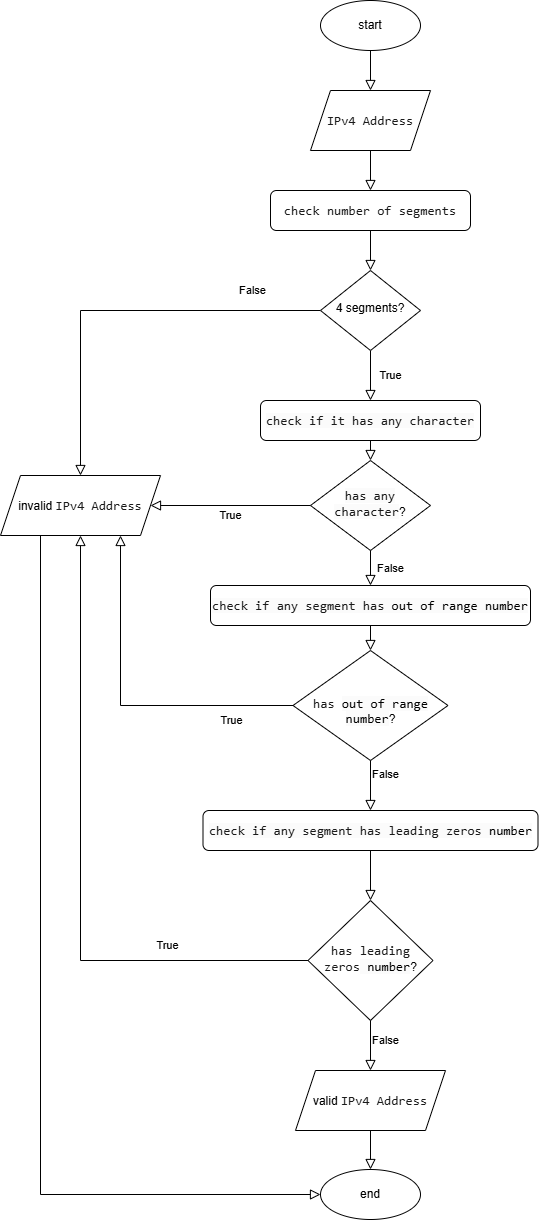

The diagram above was exported from draw.io. Its source (the exported page's mxGraphModel, read from the mxfile embedded in the PNG):
<mxGraphModel dx="1652" dy="1641" grid="1" gridSize="10" guides="1" tooltips="1" connect="1" arrows="1" fold="1" page="1" pageScale="1" pageWidth="827" pageHeight="1169" math="0" shadow="0">
  <root>
    <mxCell id="WIyWlLk6GJQsqaUBKTNV-0" />
    <mxCell id="WIyWlLk6GJQsqaUBKTNV-1" parent="WIyWlLk6GJQsqaUBKTNV-0" />
    <mxCell id="WIyWlLk6GJQsqaUBKTNV-2" value="" style="rounded=0;html=1;jettySize=auto;orthogonalLoop=1;fontSize=11;endArrow=block;endFill=0;endSize=8;strokeWidth=1;shadow=0;labelBackgroundColor=none;edgeStyle=orthogonalEdgeStyle;" parent="WIyWlLk6GJQsqaUBKTNV-1" source="WIyWlLk6GJQsqaUBKTNV-3" target="WIyWlLk6GJQsqaUBKTNV-6" edge="1">
      <mxGeometry relative="1" as="geometry" />
    </mxCell>
    <mxCell id="WIyWlLk6GJQsqaUBKTNV-3" value="&lt;div&gt;&lt;pre style=&quot;font-family: &amp;quot;JetBrains Mono&amp;quot;, monospace; font-size: 9.8pt;&quot;&gt;&lt;font style=&quot;color: rgb(26, 26, 26);&quot;&gt;check number of segments&lt;/font&gt;&lt;/pre&gt;&lt;/div&gt;" style="rounded=1;whiteSpace=wrap;html=1;fontSize=12;glass=0;strokeWidth=1;shadow=0;" parent="WIyWlLk6GJQsqaUBKTNV-1" vertex="1">
      <mxGeometry x="10" y="140" width="200" height="40" as="geometry" />
    </mxCell>
    <mxCell id="WIyWlLk6GJQsqaUBKTNV-4" value="True" style="rounded=0;html=1;jettySize=auto;orthogonalLoop=1;fontSize=11;endArrow=block;endFill=0;endSize=8;strokeWidth=1;shadow=0;labelBackgroundColor=none;entryX=0.5;entryY=0;entryDx=0;entryDy=0;edgeStyle=orthogonalEdgeStyle;" parent="WIyWlLk6GJQsqaUBKTNV-1" source="WIyWlLk6GJQsqaUBKTNV-6" target="WIyWlLk6GJQsqaUBKTNV-12" edge="1">
      <mxGeometry y="20" relative="1" as="geometry">
        <mxPoint as="offset" />
        <mxPoint x="50" y="170" as="targetPoint" />
      </mxGeometry>
    </mxCell>
    <mxCell id="WIyWlLk6GJQsqaUBKTNV-5" value="False" style="edgeStyle=orthogonalEdgeStyle;rounded=0;html=1;jettySize=auto;orthogonalLoop=1;fontSize=11;endArrow=block;endFill=0;endSize=8;strokeWidth=1;shadow=0;labelBackgroundColor=none;entryX=0.5;entryY=0;entryDx=0;entryDy=0;" parent="WIyWlLk6GJQsqaUBKTNV-1" source="WIyWlLk6GJQsqaUBKTNV-6" target="g4v9GzEgN7_m-wwn4P7p-27" edge="1">
      <mxGeometry x="-0.6664" y="-20" relative="1" as="geometry">
        <mxPoint as="offset" />
        <mxPoint x="-150" y="680" as="targetPoint" />
      </mxGeometry>
    </mxCell>
    <mxCell id="WIyWlLk6GJQsqaUBKTNV-6" value="4 segments?" style="rhombus;whiteSpace=wrap;html=1;shadow=0;fontFamily=Helvetica;fontSize=12;align=center;strokeWidth=1;spacing=6;spacingTop=-4;" parent="WIyWlLk6GJQsqaUBKTNV-1" vertex="1">
      <mxGeometry x="60" y="220" width="100" height="80" as="geometry" />
    </mxCell>
    <mxCell id="WIyWlLk6GJQsqaUBKTNV-9" value="" style="rounded=0;html=1;jettySize=auto;orthogonalLoop=1;fontSize=11;endArrow=block;endFill=0;endSize=8;strokeWidth=1;shadow=0;labelBackgroundColor=none;exitX=0.5;exitY=1;exitDx=0;exitDy=0;entryX=0.5;entryY=0;entryDx=0;entryDy=0;" parent="WIyWlLk6GJQsqaUBKTNV-1" source="WIyWlLk6GJQsqaUBKTNV-12" target="WIyWlLk6GJQsqaUBKTNV-10" edge="1">
      <mxGeometry y="10" relative="1" as="geometry">
        <mxPoint as="offset" />
        <mxPoint x="180" y="370" as="sourcePoint" />
        <mxPoint x="-10" y="380" as="targetPoint" />
      </mxGeometry>
    </mxCell>
    <mxCell id="WIyWlLk6GJQsqaUBKTNV-10" value="&lt;span style=&quot;color: light-dark(rgb(26, 26, 26), rgb(215, 215, 215)); background-color: light-dark(rgb(251, 251, 251), rgb(21, 21, 21)); font-family: &amp;quot;JetBrains Mono&amp;quot;, monospace; font-size: 9.8pt;&quot;&gt;has any character&lt;/span&gt;?" style="rhombus;whiteSpace=wrap;html=1;shadow=0;fontFamily=Helvetica;fontSize=12;align=center;strokeWidth=1;spacing=6;spacingTop=-4;" parent="WIyWlLk6GJQsqaUBKTNV-1" vertex="1">
      <mxGeometry x="50" y="410" width="120" height="90" as="geometry" />
    </mxCell>
    <mxCell id="WIyWlLk6GJQsqaUBKTNV-12" value="&lt;div style=&quot;background-color: rgb(43, 43, 43); color: rgb(169, 183, 198);&quot;&gt;&lt;pre style=&quot;font-family:'JetBrains Mono',monospace;font-size:9.8pt;&quot;&gt;&lt;pre style=&quot;color: rgb(0, 0, 0); background-color: rgb(251, 251, 251); font-family: &amp;quot;JetBrains Mono&amp;quot;, monospace; font-size: 9.8pt;&quot;&gt;&lt;font style=&quot;color: rgb(26, 26, 26);&quot;&gt;check if it has any character&lt;/font&gt;&lt;/pre&gt;&lt;/pre&gt;&lt;/div&gt;" style="rounded=1;whiteSpace=wrap;html=1;fontSize=12;glass=0;strokeWidth=1;shadow=0;" parent="WIyWlLk6GJQsqaUBKTNV-1" vertex="1">
      <mxGeometry y="350" width="220" height="40" as="geometry" />
    </mxCell>
    <mxCell id="g4v9GzEgN7_m-wwn4P7p-1" value="start" style="ellipse;whiteSpace=wrap;html=1;" parent="WIyWlLk6GJQsqaUBKTNV-1" vertex="1">
      <mxGeometry x="60" y="-50" width="100" height="50" as="geometry" />
    </mxCell>
    <mxCell id="g4v9GzEgN7_m-wwn4P7p-3" value="end" style="ellipse;whiteSpace=wrap;html=1;" parent="WIyWlLk6GJQsqaUBKTNV-1" vertex="1">
      <mxGeometry x="60" y="1119" width="100" height="50" as="geometry" />
    </mxCell>
    <mxCell id="g4v9GzEgN7_m-wwn4P7p-7" value="False" style="rounded=0;html=1;jettySize=auto;orthogonalLoop=1;fontSize=11;endArrow=block;endFill=0;endSize=8;strokeWidth=1;shadow=0;labelBackgroundColor=none;entryX=0.5;entryY=0;entryDx=0;entryDy=0;edgeStyle=orthogonalEdgeStyle;exitX=0.5;exitY=1;exitDx=0;exitDy=0;" parent="WIyWlLk6GJQsqaUBKTNV-1" source="WIyWlLk6GJQsqaUBKTNV-10" target="g4v9GzEgN7_m-wwn4P7p-9" edge="1">
      <mxGeometry y="20" relative="1" as="geometry">
        <mxPoint as="offset" />
        <mxPoint x="230" y="260" as="sourcePoint" />
        <mxPoint x="230" y="310" as="targetPoint" />
      </mxGeometry>
    </mxCell>
    <mxCell id="g4v9GzEgN7_m-wwn4P7p-8" value="True" style="rounded=0;html=1;jettySize=auto;orthogonalLoop=1;fontSize=11;endArrow=block;endFill=0;endSize=8;strokeWidth=1;shadow=0;labelBackgroundColor=none;exitX=0;exitY=0.5;exitDx=0;exitDy=0;entryX=1;entryY=0.5;entryDx=0;entryDy=0;" parent="WIyWlLk6GJQsqaUBKTNV-1" source="WIyWlLk6GJQsqaUBKTNV-10" target="g4v9GzEgN7_m-wwn4P7p-27" edge="1">
      <mxGeometry y="10" relative="1" as="geometry">
        <mxPoint as="offset" />
        <mxPoint x="280" y="220" as="sourcePoint" />
        <mxPoint x="-250" y="420" as="targetPoint" />
      </mxGeometry>
    </mxCell>
    <mxCell id="g4v9GzEgN7_m-wwn4P7p-9" value="&lt;div style=&quot;background-color: rgb(43, 43, 43); color: rgb(169, 183, 198);&quot;&gt;&lt;pre style=&quot;font-family:'JetBrains Mono',monospace;font-size:9.8pt;&quot;&gt;&lt;pre style=&quot;color: rgb(0, 0, 0); background-color: rgb(251, 251, 251); font-family: &amp;quot;JetBrains Mono&amp;quot;, monospace; font-size: 9.8pt;&quot;&gt;&lt;font style=&quot;color: rgb(26, 26, 26);&quot;&gt;check if any segment has &lt;/font&gt;out of range number&lt;/pre&gt;&lt;/pre&gt;&lt;/div&gt;" style="rounded=1;whiteSpace=wrap;html=1;fontSize=12;glass=0;strokeWidth=1;shadow=0;" parent="WIyWlLk6GJQsqaUBKTNV-1" vertex="1">
      <mxGeometry x="-50" y="535" width="320" height="40" as="geometry" />
    </mxCell>
    <mxCell id="g4v9GzEgN7_m-wwn4P7p-10" value="&lt;div&gt;&lt;font style=&quot;font-family: &amp;quot;JetBrains Mono&amp;quot;, monospace; font-size: 9.8pt; color: rgb(26, 26, 26);&quot;&gt;&lt;br&gt;&lt;/font&gt;&lt;/div&gt;&lt;font style=&quot;font-family: &amp;quot;JetBrains Mono&amp;quot;, monospace; font-size: 9.8pt; color: rgb(26, 26, 26);&quot;&gt;has &lt;/font&gt;&lt;span style=&quot;background-color: light-dark(rgb(251, 251, 251), rgb(21, 21, 21)); color: light-dark(rgb(0, 0, 0), rgb(237, 237, 237)); font-family: &amp;quot;JetBrains Mono&amp;quot;, monospace; font-size: 9.8pt;&quot;&gt;out of range number&lt;/span&gt;?" style="rhombus;whiteSpace=wrap;html=1;shadow=0;fontFamily=Helvetica;fontSize=12;align=center;strokeWidth=1;spacing=6;spacingTop=-4;" parent="WIyWlLk6GJQsqaUBKTNV-1" vertex="1">
      <mxGeometry x="32.5" y="600" width="155" height="110" as="geometry" />
    </mxCell>
    <mxCell id="g4v9GzEgN7_m-wwn4P7p-11" value="" style="rounded=0;html=1;jettySize=auto;orthogonalLoop=1;fontSize=11;endArrow=block;endFill=0;endSize=8;strokeWidth=1;shadow=0;labelBackgroundColor=none;exitX=0.5;exitY=1;exitDx=0;exitDy=0;entryX=0.5;entryY=0;entryDx=0;entryDy=0;" parent="WIyWlLk6GJQsqaUBKTNV-1" source="g4v9GzEgN7_m-wwn4P7p-9" target="g4v9GzEgN7_m-wwn4P7p-10" edge="1">
      <mxGeometry y="10" relative="1" as="geometry">
        <mxPoint as="offset" />
        <mxPoint x="230" y="350" as="sourcePoint" />
        <mxPoint x="230" y="410" as="targetPoint" />
      </mxGeometry>
    </mxCell>
    <mxCell id="g4v9GzEgN7_m-wwn4P7p-14" value="True" style="edgeStyle=orthogonalEdgeStyle;rounded=0;html=1;jettySize=auto;orthogonalLoop=1;fontSize=11;endArrow=block;endFill=0;endSize=8;strokeWidth=1;shadow=0;labelBackgroundColor=none;exitX=0;exitY=0.5;exitDx=0;exitDy=0;entryX=0.75;entryY=1;entryDx=0;entryDy=0;" parent="WIyWlLk6GJQsqaUBKTNV-1" source="g4v9GzEgN7_m-wwn4P7p-10" target="g4v9GzEgN7_m-wwn4P7p-27" edge="1">
      <mxGeometry x="-0.635" y="15" relative="1" as="geometry">
        <mxPoint x="1" as="offset" />
        <mxPoint x="272.5" y="550" as="sourcePoint" />
        <mxPoint x="440" y="710" as="targetPoint" />
      </mxGeometry>
    </mxCell>
    <mxCell id="g4v9GzEgN7_m-wwn4P7p-15" value="False" style="edgeStyle=orthogonalEdgeStyle;rounded=0;html=1;jettySize=auto;orthogonalLoop=1;fontSize=11;endArrow=block;endFill=0;endSize=8;strokeWidth=1;shadow=0;labelBackgroundColor=none;exitX=0.5;exitY=1;exitDx=0;exitDy=0;entryX=0.5;entryY=0;entryDx=0;entryDy=0;" parent="WIyWlLk6GJQsqaUBKTNV-1" source="g4v9GzEgN7_m-wwn4P7p-10" target="g4v9GzEgN7_m-wwn4P7p-16" edge="1">
      <mxGeometry x="-0.4286" y="15" relative="1" as="geometry">
        <mxPoint as="offset" />
        <mxPoint x="127.5" y="680" as="sourcePoint" />
        <mxPoint x="85" y="730" as="targetPoint" />
      </mxGeometry>
    </mxCell>
    <mxCell id="g4v9GzEgN7_m-wwn4P7p-16" value="&lt;div style=&quot;background-color: rgb(43, 43, 43); color: rgb(169, 183, 198);&quot;&gt;&lt;pre style=&quot;font-family:'JetBrains Mono',monospace;font-size:9.8pt;&quot;&gt;&lt;pre style=&quot;color: rgb(0, 0, 0); background-color: rgb(251, 251, 251); font-family: &amp;quot;JetBrains Mono&amp;quot;, monospace; font-size: 9.8pt;&quot;&gt;&lt;pre style=&quot;font-size: 9.8pt; color: rgb(0, 0, 0); background-color: rgb(251, 251, 251); font-family: &amp;quot;JetBrains Mono&amp;quot;, monospace;&quot;&gt;&lt;font style=&quot;color: rgb(26, 26, 26);&quot;&gt;check if any segment has leading zeros&lt;/font&gt; number&lt;/pre&gt;&lt;/pre&gt;&lt;/pre&gt;&lt;/div&gt;" style="rounded=1;whiteSpace=wrap;html=1;fontSize=12;glass=0;strokeWidth=1;shadow=0;" parent="WIyWlLk6GJQsqaUBKTNV-1" vertex="1">
      <mxGeometry x="-57.5" y="760" width="335" height="40" as="geometry" />
    </mxCell>
    <mxCell id="g4v9GzEgN7_m-wwn4P7p-17" value="True" style="rounded=0;html=1;jettySize=auto;orthogonalLoop=1;fontSize=11;endArrow=block;endFill=0;endSize=8;strokeWidth=1;shadow=0;labelBackgroundColor=none;entryX=0.5;entryY=1;entryDx=0;entryDy=0;exitX=0;exitY=0.5;exitDx=0;exitDy=0;edgeStyle=orthogonalEdgeStyle;" parent="WIyWlLk6GJQsqaUBKTNV-1" source="g4v9GzEgN7_m-wwn4P7p-18" target="g4v9GzEgN7_m-wwn4P7p-27" edge="1">
      <mxGeometry x="-0.5675" y="-15" relative="1" as="geometry">
        <mxPoint as="offset" />
        <mxPoint x="300" y="690" as="sourcePoint" />
        <mxPoint x="400" y="475" as="targetPoint" />
      </mxGeometry>
    </mxCell>
    <mxCell id="g4v9GzEgN7_m-wwn4P7p-18" value="&lt;font style=&quot;font-family: &amp;quot;JetBrains Mono&amp;quot;, monospace; font-size: 9.8pt; color: rgb(26, 26, 26);&quot;&gt;has leading zeros&lt;/font&gt;&lt;span style=&quot;background-color: light-dark(rgb(251, 251, 251), rgb(21, 21, 21)); color: light-dark(rgb(0, 0, 0), rgb(237, 237, 237)); font-family: &amp;quot;JetBrains Mono&amp;quot;, monospace; font-size: 9.8pt;&quot;&gt; number&lt;/span&gt;?" style="rhombus;whiteSpace=wrap;html=1;shadow=0;fontFamily=Helvetica;fontSize=12;align=center;strokeWidth=1;spacing=6;spacingTop=-4;" parent="WIyWlLk6GJQsqaUBKTNV-1" vertex="1">
      <mxGeometry x="47.5" y="850" width="125" height="120" as="geometry" />
    </mxCell>
    <mxCell id="g4v9GzEgN7_m-wwn4P7p-19" value="" style="rounded=0;html=1;jettySize=auto;orthogonalLoop=1;fontSize=11;endArrow=block;endFill=0;endSize=8;strokeWidth=1;shadow=0;labelBackgroundColor=none;exitX=0.5;exitY=1;exitDx=0;exitDy=0;entryX=0.5;entryY=0;entryDx=0;entryDy=0;" parent="WIyWlLk6GJQsqaUBKTNV-1" source="g4v9GzEgN7_m-wwn4P7p-16" target="g4v9GzEgN7_m-wwn4P7p-18" edge="1">
      <mxGeometry y="10" relative="1" as="geometry">
        <mxPoint as="offset" />
        <mxPoint x="95" y="540" as="sourcePoint" />
        <mxPoint x="95" y="580" as="targetPoint" />
      </mxGeometry>
    </mxCell>
    <mxCell id="g4v9GzEgN7_m-wwn4P7p-20" value="" style="rounded=0;html=1;jettySize=auto;orthogonalLoop=1;fontSize=11;endArrow=block;endFill=0;endSize=8;strokeWidth=1;shadow=0;labelBackgroundColor=none;edgeStyle=orthogonalEdgeStyle;exitX=0.5;exitY=1;exitDx=0;exitDy=0;entryX=0.5;entryY=0;entryDx=0;entryDy=0;" parent="WIyWlLk6GJQsqaUBKTNV-1" source="g4v9GzEgN7_m-wwn4P7p-1" target="g4v9GzEgN7_m-wwn4P7p-34" edge="1">
      <mxGeometry relative="1" as="geometry">
        <mxPoint x="230" y="130" as="sourcePoint" />
        <mxPoint x="230" y="180" as="targetPoint" />
      </mxGeometry>
    </mxCell>
    <mxCell id="g4v9GzEgN7_m-wwn4P7p-22" value="False" style="edgeStyle=orthogonalEdgeStyle;rounded=0;html=1;jettySize=auto;orthogonalLoop=1;fontSize=11;endArrow=block;endFill=0;endSize=8;strokeWidth=1;shadow=0;labelBackgroundColor=none;exitX=0.5;exitY=1;exitDx=0;exitDy=0;entryX=0.5;entryY=0;entryDx=0;entryDy=0;" parent="WIyWlLk6GJQsqaUBKTNV-1" source="g4v9GzEgN7_m-wwn4P7p-18" target="g4v9GzEgN7_m-wwn4P7p-26" edge="1">
      <mxGeometry x="-0.2" y="15" relative="1" as="geometry">
        <mxPoint as="offset" />
        <mxPoint x="95" y="670" as="sourcePoint" />
        <mxPoint x="110" y="930" as="targetPoint" />
      </mxGeometry>
    </mxCell>
    <mxCell id="g4v9GzEgN7_m-wwn4P7p-26" value="valid&amp;nbsp;&lt;span style=&quot;color: light-dark(rgb(26, 26, 26), rgb(215, 215, 215)); font-family: &amp;quot;JetBrains Mono&amp;quot;, monospace; font-size: 9.8pt; background-color: transparent;&quot;&gt;IPv4 Address&lt;/span&gt;" style="shape=parallelogram;perimeter=parallelogramPerimeter;whiteSpace=wrap;html=1;fixedSize=1;" parent="WIyWlLk6GJQsqaUBKTNV-1" vertex="1">
      <mxGeometry x="35" y="1020" width="150" height="60" as="geometry" />
    </mxCell>
    <mxCell id="g4v9GzEgN7_m-wwn4P7p-27" value="invalid&amp;nbsp;&lt;span style=&quot;color: light-dark(rgb(26, 26, 26), rgb(215, 215, 215)); font-family: &amp;quot;JetBrains Mono&amp;quot;, monospace; font-size: 9.8pt; background-color: transparent;&quot;&gt;IPv4 Address&lt;/span&gt;" style="shape=parallelogram;perimeter=parallelogramPerimeter;whiteSpace=wrap;html=1;fixedSize=1;" parent="WIyWlLk6GJQsqaUBKTNV-1" vertex="1">
      <mxGeometry x="-260" y="425" width="160" height="60" as="geometry" />
    </mxCell>
    <mxCell id="g4v9GzEgN7_m-wwn4P7p-32" value="" style="rounded=0;html=1;jettySize=auto;orthogonalLoop=1;fontSize=11;endArrow=block;endFill=0;endSize=8;strokeWidth=1;shadow=0;labelBackgroundColor=none;exitX=0.5;exitY=1;exitDx=0;exitDy=0;entryX=0.5;entryY=0;entryDx=0;entryDy=0;edgeStyle=orthogonalEdgeStyle;" parent="WIyWlLk6GJQsqaUBKTNV-1" source="g4v9GzEgN7_m-wwn4P7p-26" target="g4v9GzEgN7_m-wwn4P7p-3" edge="1">
      <mxGeometry y="10" relative="1" as="geometry">
        <mxPoint as="offset" />
        <mxPoint x="95" y="950" as="sourcePoint" />
        <mxPoint x="95" y="990" as="targetPoint" />
      </mxGeometry>
    </mxCell>
    <mxCell id="g4v9GzEgN7_m-wwn4P7p-33" value="" style="rounded=0;html=1;jettySize=auto;orthogonalLoop=1;fontSize=11;endArrow=block;endFill=0;endSize=8;strokeWidth=1;shadow=0;labelBackgroundColor=none;exitX=0.25;exitY=1;exitDx=0;exitDy=0;entryX=0;entryY=0.5;entryDx=0;entryDy=0;edgeStyle=orthogonalEdgeStyle;" parent="WIyWlLk6GJQsqaUBKTNV-1" source="g4v9GzEgN7_m-wwn4P7p-27" target="g4v9GzEgN7_m-wwn4P7p-3" edge="1">
      <mxGeometry y="10" relative="1" as="geometry">
        <mxPoint as="offset" />
        <mxPoint x="105" y="960" as="sourcePoint" />
        <mxPoint x="105" y="1000" as="targetPoint" />
      </mxGeometry>
    </mxCell>
    <mxCell id="g4v9GzEgN7_m-wwn4P7p-34" value="&lt;div&gt;&lt;pre style=&quot;font-family: &amp;quot;JetBrains Mono&amp;quot;, monospace; font-size: 9.8pt;&quot;&gt;&lt;span&gt;&lt;font style=&quot;color: rgb(26, 26, 26);&quot;&gt;IPv4 Address&lt;/font&gt;&lt;/span&gt;&lt;/pre&gt;&lt;/div&gt;" style="shape=parallelogram;perimeter=parallelogramPerimeter;whiteSpace=wrap;html=1;fixedSize=1;" parent="WIyWlLk6GJQsqaUBKTNV-1" vertex="1">
      <mxGeometry x="50" y="40" width="120" height="60" as="geometry" />
    </mxCell>
    <mxCell id="g4v9GzEgN7_m-wwn4P7p-35" value="" style="rounded=0;html=1;jettySize=auto;orthogonalLoop=1;fontSize=11;endArrow=block;endFill=0;endSize=8;strokeWidth=1;shadow=0;labelBackgroundColor=none;edgeStyle=orthogonalEdgeStyle;exitX=0.5;exitY=1;exitDx=0;exitDy=0;entryX=0.5;entryY=0;entryDx=0;entryDy=0;" parent="WIyWlLk6GJQsqaUBKTNV-1" source="g4v9GzEgN7_m-wwn4P7p-34" target="WIyWlLk6GJQsqaUBKTNV-3" edge="1">
      <mxGeometry relative="1" as="geometry">
        <mxPoint x="280" y="30" as="sourcePoint" />
        <mxPoint x="-40" y="60" as="targetPoint" />
      </mxGeometry>
    </mxCell>
  </root>
</mxGraphModel>